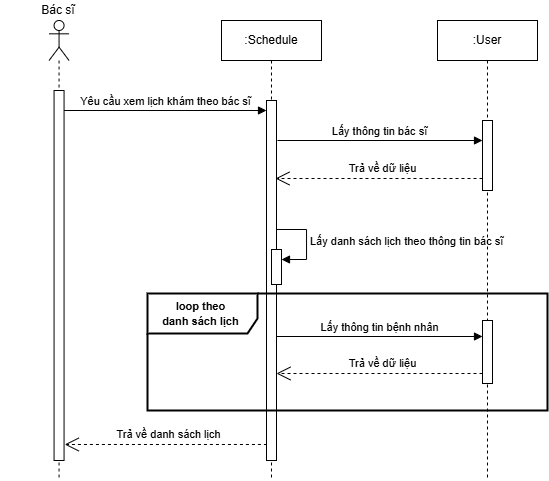

The diagram above was exported from draw.io. Its source (the exported page's mxGraphModel, read from the mxfile embedded in the PNG):
<mxGraphModel dx="884" dy="1719" grid="1" gridSize="10" guides="1" tooltips="1" connect="1" arrows="1" fold="1" page="0" pageScale="1" pageWidth="827" pageHeight="1169" math="0" shadow="0">
  <root>
    <mxCell id="0" />
    <mxCell id="1" parent="0" />
    <mxCell id="xv64Dtq_bknvZjLmOm9a-1" value="Yêu cầu xem lịch khám theo bác sĩ" style="html=1;verticalAlign=bottom;endArrow=block;curved=0;rounded=0;" parent="1" target="xv64Dtq_bknvZjLmOm9a-6" edge="1">
      <mxGeometry width="80" relative="1" as="geometry">
        <mxPoint x="156.56" y="-1010" as="sourcePoint" />
        <mxPoint x="321.56" y="-1010" as="targetPoint" />
      </mxGeometry>
    </mxCell>
    <mxCell id="xv64Dtq_bknvZjLmOm9a-2" value="&lt;div&gt;&lt;br&gt;&lt;/div&gt;" style="shape=umlLifeline;perimeter=lifelinePerimeter;whiteSpace=wrap;html=1;container=1;dropTarget=0;collapsible=0;recursiveResize=0;outlineConnect=0;portConstraint=eastwest;newEdgeStyle={&quot;curved&quot;:0,&quot;rounded&quot;:0};participant=umlActor;" parent="1" vertex="1">
      <mxGeometry x="141.56" y="-1100" width="20" height="460" as="geometry" />
    </mxCell>
    <mxCell id="xv64Dtq_bknvZjLmOm9a-3" value="" style="html=1;points=[[0,0,0,0,5],[0,1,0,0,-5],[1,0,0,0,5],[1,1,0,0,-5]];perimeter=orthogonalPerimeter;outlineConnect=0;targetShapes=umlLifeline;portConstraint=eastwest;newEdgeStyle={&quot;curved&quot;:0,&quot;rounded&quot;:0};" parent="xv64Dtq_bknvZjLmOm9a-2" vertex="1">
      <mxGeometry x="5" y="70" width="10" height="370" as="geometry" />
    </mxCell>
    <mxCell id="xv64Dtq_bknvZjLmOm9a-4" value="Bác sĩ" style="text;html=1;strokeColor=none;fillColor=none;align=center;verticalAlign=middle;whiteSpace=wrap;rounded=0;" parent="1" vertex="1">
      <mxGeometry x="92.36" y="-1120" width="118.4" height="20" as="geometry" />
    </mxCell>
    <mxCell id="xv64Dtq_bknvZjLmOm9a-5" value=":Schedule" style="shape=umlLifeline;perimeter=lifelinePerimeter;whiteSpace=wrap;html=1;container=1;dropTarget=0;collapsible=0;recursiveResize=0;outlineConnect=0;portConstraint=eastwest;newEdgeStyle={&quot;curved&quot;:0,&quot;rounded&quot;:0};" parent="1" vertex="1">
      <mxGeometry x="314" y="-1100" width="100" height="460" as="geometry" />
    </mxCell>
    <mxCell id="xv64Dtq_bknvZjLmOm9a-6" value="" style="html=1;points=[[0,0,0,0,5],[0,1,0,0,-5],[1,0,0,0,5],[1,1,0,0,-5]];perimeter=orthogonalPerimeter;outlineConnect=0;targetShapes=umlLifeline;portConstraint=eastwest;newEdgeStyle={&quot;curved&quot;:0,&quot;rounded&quot;:0};" parent="xv64Dtq_bknvZjLmOm9a-5" vertex="1">
      <mxGeometry x="45" y="80" width="10" height="360" as="geometry" />
    </mxCell>
    <mxCell id="xv64Dtq_bknvZjLmOm9a-7" value="" style="html=1;points=[[0,0,0,0,5],[0,1,0,0,-5],[1,0,0,0,5],[1,1,0,0,-5]];perimeter=orthogonalPerimeter;outlineConnect=0;targetShapes=umlLifeline;portConstraint=eastwest;newEdgeStyle={&quot;curved&quot;:0,&quot;rounded&quot;:0};" parent="xv64Dtq_bknvZjLmOm9a-5" vertex="1">
      <mxGeometry x="50" y="229" width="10" height="35" as="geometry" />
    </mxCell>
    <mxCell id="xv64Dtq_bknvZjLmOm9a-8" value="Lấy danh sách lịch theo thông tin bác sĩ" style="html=1;align=left;spacingLeft=2;endArrow=block;rounded=0;edgeStyle=orthogonalEdgeStyle;curved=0;rounded=0;" parent="xv64Dtq_bknvZjLmOm9a-5" target="xv64Dtq_bknvZjLmOm9a-7" edge="1">
      <mxGeometry relative="1" as="geometry">
        <mxPoint x="55" y="209" as="sourcePoint" />
        <Array as="points">
          <mxPoint x="85" y="239" />
        </Array>
      </mxGeometry>
    </mxCell>
    <mxCell id="xv64Dtq_bknvZjLmOm9a-9" value="Trả về danh sách lịch" style="endArrow=open;endSize=12;dashed=1;html=1;rounded=0;" parent="1" edge="1">
      <mxGeometry x="-0.0303" y="-10" width="160" relative="1" as="geometry">
        <mxPoint x="359.43" y="-676" as="sourcePoint" />
        <mxPoint x="157.24" y="-676" as="targetPoint" />
        <mxPoint as="offset" />
      </mxGeometry>
    </mxCell>
    <mxCell id="xv64Dtq_bknvZjLmOm9a-12" value="&lt;b&gt;&lt;font style=&quot;font-size: 11px;&quot;&gt;loop theo&amp;nbsp;&lt;/font&gt;&lt;/b&gt;&lt;div&gt;&lt;b&gt;&lt;font style=&quot;font-size: 11px;&quot;&gt;danh sách lịch&amp;nbsp;&lt;/font&gt;&lt;/b&gt;&lt;/div&gt;" style="shape=umlFrame;whiteSpace=wrap;html=1;pointerEvents=0;width=110;height=40;strokeWidth=2;" parent="1" vertex="1">
      <mxGeometry x="240" y="-827" width="400" height="117" as="geometry" />
    </mxCell>
    <mxCell id="xv64Dtq_bknvZjLmOm9a-15" value=":User" style="shape=umlLifeline;perimeter=lifelinePerimeter;whiteSpace=wrap;html=1;container=1;dropTarget=0;collapsible=0;recursiveResize=0;outlineConnect=0;portConstraint=eastwest;newEdgeStyle={&quot;curved&quot;:0,&quot;rounded&quot;:0};" parent="1" vertex="1">
      <mxGeometry x="530" y="-1100" width="100" height="460" as="geometry" />
    </mxCell>
    <mxCell id="xv64Dtq_bknvZjLmOm9a-16" value="" style="html=1;points=[[0,0,0,0,5],[0,1,0,0,-5],[1,0,0,0,5],[1,1,0,0,-5]];perimeter=orthogonalPerimeter;outlineConnect=0;targetShapes=umlLifeline;portConstraint=eastwest;newEdgeStyle={&quot;curved&quot;:0,&quot;rounded&quot;:0};" parent="xv64Dtq_bknvZjLmOm9a-15" vertex="1">
      <mxGeometry x="45" y="300" width="10" height="63" as="geometry" />
    </mxCell>
    <mxCell id="XrBMSR5wZKO9eyV5qK5N-1" value="" style="html=1;points=[[0,0,0,0,5],[0,1,0,0,-5],[1,0,0,0,5],[1,1,0,0,-5]];perimeter=orthogonalPerimeter;outlineConnect=0;targetShapes=umlLifeline;portConstraint=eastwest;newEdgeStyle={&quot;curved&quot;:0,&quot;rounded&quot;:0};" parent="xv64Dtq_bknvZjLmOm9a-15" vertex="1">
      <mxGeometry x="45" y="100" width="10" height="70" as="geometry" />
    </mxCell>
    <mxCell id="xv64Dtq_bknvZjLmOm9a-17" value="Lấy thông tin bệnh nhân" style="html=1;verticalAlign=bottom;endArrow=block;curved=0;rounded=0;" parent="1" target="xv64Dtq_bknvZjLmOm9a-16" edge="1">
      <mxGeometry width="80" relative="1" as="geometry">
        <mxPoint x="369" y="-784" as="sourcePoint" />
        <mxPoint x="765" y="-784" as="targetPoint" />
      </mxGeometry>
    </mxCell>
    <mxCell id="xv64Dtq_bknvZjLmOm9a-18" value="Trả về dữ liệu" style="endArrow=open;endSize=12;dashed=1;html=1;rounded=0;" parent="1" source="xv64Dtq_bknvZjLmOm9a-16" edge="1">
      <mxGeometry x="-0.0303" y="-10" width="160" relative="1" as="geometry">
        <mxPoint x="560" y="-747" as="sourcePoint" />
        <mxPoint x="369" y="-747" as="targetPoint" />
        <mxPoint as="offset" />
      </mxGeometry>
    </mxCell>
    <mxCell id="XrBMSR5wZKO9eyV5qK5N-2" value="Lấy thông tin bác sĩ" style="html=1;verticalAlign=bottom;endArrow=block;curved=0;rounded=0;" parent="1" target="XrBMSR5wZKO9eyV5qK5N-1" edge="1">
      <mxGeometry width="80" relative="1" as="geometry">
        <mxPoint x="370" y="-980" as="sourcePoint" />
        <mxPoint x="572.44" y="-980" as="targetPoint" />
      </mxGeometry>
    </mxCell>
    <mxCell id="XrBMSR5wZKO9eyV5qK5N-3" value="Trả về dữ liệu" style="endArrow=open;endSize=12;dashed=1;html=1;rounded=0;" parent="1" source="XrBMSR5wZKO9eyV5qK5N-1" edge="1">
      <mxGeometry x="-0.0303" y="-10" width="160" relative="1" as="geometry">
        <mxPoint x="763.9999999999998" y="-942" as="sourcePoint" />
        <mxPoint x="368" y="-942" as="targetPoint" />
        <mxPoint as="offset" />
      </mxGeometry>
    </mxCell>
  </root>
</mxGraphModel>